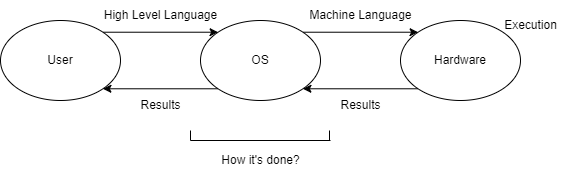

The diagram above was exported from draw.io. Its source (the exported page's mxGraphModel, read from the mxfile embedded in the PNG):
<mxGraphModel dx="522" dy="719" grid="1" gridSize="10" guides="1" tooltips="1" connect="1" arrows="1" fold="1" page="1" pageScale="1" pageWidth="850" pageHeight="1100" math="0" shadow="0">
  <root>
    <mxCell id="0" />
    <mxCell id="1" parent="0" />
    <mxCell id="5" style="edgeStyle=none;html=1;exitX=1;exitY=0;exitDx=0;exitDy=0;entryX=0;entryY=0;entryDx=0;entryDy=0;" edge="1" parent="1" source="2" target="3">
      <mxGeometry relative="1" as="geometry" />
    </mxCell>
    <mxCell id="2" value="User" style="ellipse;whiteSpace=wrap;html=1;" vertex="1" parent="1">
      <mxGeometry x="40" y="160" width="120" height="80" as="geometry" />
    </mxCell>
    <mxCell id="6" style="edgeStyle=none;html=1;exitX=0;exitY=1;exitDx=0;exitDy=0;entryX=1;entryY=1;entryDx=0;entryDy=0;" edge="1" parent="1" source="3" target="2">
      <mxGeometry relative="1" as="geometry" />
    </mxCell>
    <mxCell id="7" style="edgeStyle=none;html=1;exitX=1;exitY=0;exitDx=0;exitDy=0;entryX=0;entryY=0;entryDx=0;entryDy=0;" edge="1" parent="1" source="3" target="4">
      <mxGeometry relative="1" as="geometry" />
    </mxCell>
    <mxCell id="3" value="OS" style="ellipse;whiteSpace=wrap;html=1;" vertex="1" parent="1">
      <mxGeometry x="240" y="160" width="120" height="80" as="geometry" />
    </mxCell>
    <mxCell id="8" style="edgeStyle=none;html=1;exitX=0;exitY=1;exitDx=0;exitDy=0;entryX=1;entryY=1;entryDx=0;entryDy=0;" edge="1" parent="1" source="4" target="3">
      <mxGeometry relative="1" as="geometry" />
    </mxCell>
    <mxCell id="4" value="Hardware" style="ellipse;whiteSpace=wrap;html=1;" vertex="1" parent="1">
      <mxGeometry x="440" y="160" width="120" height="80" as="geometry" />
    </mxCell>
    <mxCell id="9" value="High Level Language" style="text;html=1;align=center;verticalAlign=middle;resizable=0;points=[];autosize=1;strokeColor=none;fillColor=none;" vertex="1" parent="1">
      <mxGeometry x="130" y="140" width="140" height="30" as="geometry" />
    </mxCell>
    <mxCell id="10" value="Machine Language" style="text;html=1;align=center;verticalAlign=middle;resizable=0;points=[];autosize=1;strokeColor=none;fillColor=none;" vertex="1" parent="1">
      <mxGeometry x="335" y="140" width="130" height="30" as="geometry" />
    </mxCell>
    <mxCell id="11" value="Results" style="text;html=1;align=center;verticalAlign=middle;resizable=0;points=[];autosize=1;strokeColor=none;fillColor=none;" vertex="1" parent="1">
      <mxGeometry x="170" y="230" width="60" height="30" as="geometry" />
    </mxCell>
    <mxCell id="12" value="Results" style="text;html=1;align=center;verticalAlign=middle;resizable=0;points=[];autosize=1;strokeColor=none;fillColor=none;" vertex="1" parent="1">
      <mxGeometry x="370" y="230" width="60" height="30" as="geometry" />
    </mxCell>
    <mxCell id="13" value="Execution" style="text;html=1;align=center;verticalAlign=middle;resizable=0;points=[];autosize=1;strokeColor=none;fillColor=none;" vertex="1" parent="1">
      <mxGeometry x="530" y="150" width="80" height="30" as="geometry" />
    </mxCell>
    <mxCell id="15" value="" style="endArrow=none;html=1;fontFamily=Helvetica;fontSize=12;fontColor=#000000;" edge="1" parent="1">
      <mxGeometry width="50" height="50" relative="1" as="geometry">
        <mxPoint x="230" y="280" as="sourcePoint" />
        <mxPoint x="370" y="280" as="targetPoint" />
      </mxGeometry>
    </mxCell>
    <mxCell id="16" value="" style="endArrow=none;html=1;fontFamily=Helvetica;fontSize=12;fontColor=#000000;" edge="1" parent="1">
      <mxGeometry width="50" height="50" relative="1" as="geometry">
        <mxPoint x="230" y="280" as="sourcePoint" />
        <mxPoint x="230" y="270" as="targetPoint" />
      </mxGeometry>
    </mxCell>
    <mxCell id="17" value="" style="endArrow=none;html=1;fontFamily=Helvetica;fontSize=12;fontColor=#000000;" edge="1" parent="1">
      <mxGeometry width="50" height="50" relative="1" as="geometry">
        <mxPoint x="369" y="280" as="sourcePoint" />
        <mxPoint x="369" y="270" as="targetPoint" />
      </mxGeometry>
    </mxCell>
    <mxCell id="18" value="How it's done?" style="text;html=1;align=center;verticalAlign=middle;resizable=0;points=[];autosize=1;strokeColor=none;fillColor=none;fontSize=12;fontFamily=Helvetica;fontColor=#000000;" vertex="1" parent="1">
      <mxGeometry x="250" y="285" width="100" height="30" as="geometry" />
    </mxCell>
  </root>
</mxGraphModel>